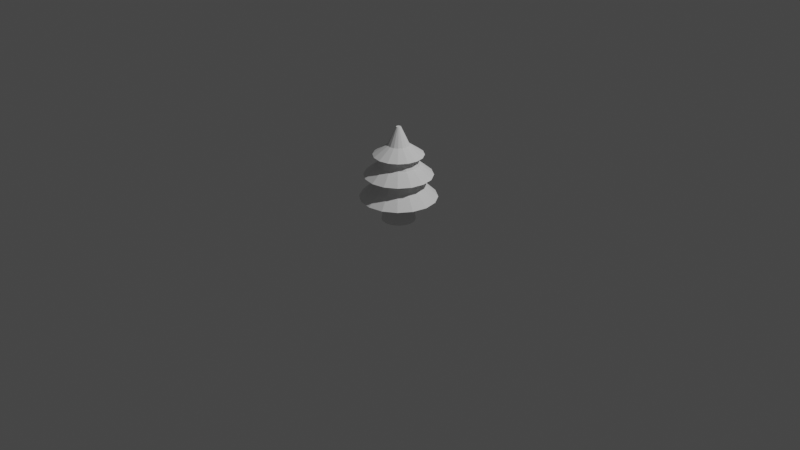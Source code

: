 # Source: tree.blend  (saved by Blender 3.4.6; exported with 4.5.12 LTS)
import bpy
from mathutils import Matrix  # noqa: F401  (used for matrix-valued properties, if any)

bpy.ops.wm.read_factory_settings(use_empty=True)
scene = bpy.context.scene
scene.name = 'Scene'

# ---- collections
col_collection = bpy.data.collections.new('Collection'); scene.collection.children.link(col_collection)

# ---- world
world_world = bpy.data.worlds.new('World'); scene.world = world_world
world_world.use_nodes = True; world_world.node_tree.nodes.clear()
_N = world_world.node_tree.nodes; _L = world_world.node_tree.links
n0 = _N.new('ShaderNodeOutputWorld'); n0.name = 'World Output'; n0.location = (300, 300)
n1 = _N.new('ShaderNodeBackground'); n1.name = 'Background'; n1.location = (10, 300)
n1.inputs[0].default_value = (0.05088, 0.05088, 0.05088, 1.0)
_L.new(n1.outputs[0], n0.inputs[0])
n0.is_active_output = True
world_world.color = (0.05088, 0.05088, 0.05088)
world_world.use_sun_shadow = False
world_world.sun_shadow_jitter_overblur = 0.0

# ---- cameras
cam_camera = bpy.data.cameras.new('Camera')
cam_camera.clip_end = 100.0
cam_camera.ortho_scale = 7.314

# ---- lights
light_light = bpy.data.lights.new('Light', 'POINT')
light_light.transmission_factor = 0.0
light_light.energy = 1000.0
light_light.shadow_soft_size = 0.1
light_light.shadow_maximum_resolution = 0.006
light_light.use_absolute_resolution = True

# ---- meshes
me_cylinder_001 = bpy.data.meshes.new('Cylinder.001')
me_cylinder_001.from_pydata([(-0.008154, 0.1749, 0.004019), (-0.008154, 0.1129, 0.3385), (0.05876, 0.1615, 0.004019), (0.03505, 0.1043, 0.3385), (0.1155, 0.1236, 0.004019), (0.07168, 0.07984, 0.3385), (0.1534, 0.06691, 0.004019), (0.09616, 0.04321, 0.3385), (0.1667, -2.292e-08, 0.004019), (0.1048, -2.317e-08, 0.3385), (0.1534, -0.06691, 0.004019), (0.09616, -0.04321, 0.3385), (0.1155, -0.1236, 0.004019), (0.07168, -0.07984, 0.3385), (0.05876, -0.1615, 0.004019), (0.03505, -0.1043, 0.3385), (-0.008154, -0.1749, 0.004019), (-0.008154, -0.1129, 0.3385), (-0.07507, -0.1615, 0.004019), (-0.05136, -0.1043, 0.3385), (-0.1318, -0.1236, 0.004019), (-0.08799, -0.07984, 0.3385), (-0.1697, -0.06691, 0.004019), (-0.1125, -0.04321, 0.3385), (-0.183, -2.292e-08, 0.004019), (-0.1211, -2.317e-08, 0.3385), (-0.1697, 0.06691, 0.004019), (-0.1125, 0.04321, 0.3385), (-0.1318, 0.1236, 0.004019), (-0.08799, 0.07984, 0.3385), (-0.07507, 0.1615, 0.004019), (-0.05136, 0.1043, 0.3385), (0.144, 0.3674, 0.2533), (-0.008154, 0.3977, 0.2533), (0.2731, 0.2812, 0.2533), (0.3593, 0.1522, 0.2533), (0.3896, -2.016e-08, 0.2533), (0.3593, -0.1522, 0.2533), (0.2731, -0.2812, 0.2533), (0.144, -0.3674, 0.2533), (-0.008154, -0.3977, 0.2533), (-0.1604, -0.3674, 0.2533), (-0.2894, -0.2812, 0.2533), (-0.3756, -0.1522, 0.2533), (-0.4059, -2.016e-08, 0.2533), (-0.3756, 0.1522, 0.2533), (-0.2894, 0.2812, 0.2533), (-0.1604, 0.3674, 0.2533), (0.04361, 0.125, 0.5931), (-0.008154, 0.1353, 0.5931), (0.0875, 0.09566, 0.5931), (0.1168, 0.05177, 0.5931), (0.1271, -2.102e-08, 0.5931), (0.1168, -0.05177, 0.5931), (0.0875, -0.09566, 0.5931), (0.04361, -0.125, 0.5931), (-0.008154, -0.1353, 0.5931), (-0.05992, -0.125, 0.5931), (-0.1038, -0.09566, 0.5931), (-0.1331, -0.05177, 0.5931), (-0.1434, -2.102e-08, 0.5931), (-0.1331, 0.05177, 0.5931), (-0.1038, 0.09566, 0.5931), (-0.05992, 0.125, 0.5931), (0.1268, 0.3258, 0.4914), (-0.008154, 0.3527, 0.4914), (0.2412, 0.2494, 0.4914), (0.3177, 0.135, 0.4914), (0.3445, -2.006e-08, 0.4914), (0.3177, -0.135, 0.4914), (0.2412, -0.2494, 0.4914), (0.1268, -0.3258, 0.4914), (-0.008154, -0.3527, 0.4914), (-0.1431, -0.3258, 0.4914), (-0.2575, -0.2494, 0.4914), (-0.334, -0.135, 0.4914), (-0.3608, -2.006e-08, 0.4914), (-0.334, 0.135, 0.4914), (-0.2575, 0.2494, 0.4914), (-0.1431, 0.3258, 0.4914), (0.04427, 0.1266, 0.767), (-0.008154, 0.137, 0.767), (0.08871, 0.09686, 0.767), (0.1184, 0.05242, 0.767), (0.1288, -2.219e-08, 0.767), (0.1184, -0.05242, 0.767), (0.08871, -0.09686, 0.767), (0.04427, -0.1266, 0.767), (-0.008154, -0.137, 0.767), (-0.06058, -0.1266, 0.767), (-0.105, -0.09686, 0.767), (-0.1347, -0.05242, 0.767), (-0.1451, -2.219e-08, 0.767), (-0.1347, 0.05242, 0.767), (-0.105, 0.09686, 0.767), (-0.06058, 0.1266, 0.767), (0.09101, 0.2394, 0.7059), (-0.008154, 0.2591, 0.7059), (0.1751, 0.1832, 0.7059), (0.2312, 0.09916, 0.7059), (0.251, -2.168e-08, 0.7059), (0.2312, -0.09916, 0.7059), (0.1751, -0.1832, 0.7059), (0.09101, -0.2394, 0.7059), (-0.008154, -0.2591, 0.7059), (-0.1073, -0.2394, 0.7059), (-0.1914, -0.1832, 0.7059), (-0.2476, -0.09916, 0.7059), (-0.2673, -2.168e-08, 0.7059), (-0.2476, 0.09916, 0.7059), (-0.1914, 0.1832, 0.7059), (-0.1073, 0.2394, 0.7059), (0.001121, 0.02239, 0.9979), (-0.008154, 0.02424, 0.9979), (0.008984, 0.01714, 0.9979), (0.01424, 0.009275, 0.9979), (0.01608, -2.287e-08, 0.9979), (0.01424, -0.009275, 0.9979), (0.008984, -0.01714, 0.9979), (0.001121, -0.02239, 0.9979), (-0.008154, -0.02424, 0.9979), (-0.01743, -0.02239, 0.9979), (-0.02529, -0.01714, 0.9979), (-0.03055, -0.009275, 0.9979), (-0.03239, -2.287e-08, 0.9979), (-0.03055, 0.009275, 0.9979), (-0.02529, 0.01714, 0.9979), (-0.01743, 0.02239, 0.9979), (0.1787, 0.1869, 0.3809), (0.236, 0.1012, 0.3809), (-0.1951, -0.1869, 0.3809), (-0.2524, -0.1012, 0.3809), (0.2562, -2.078e-08, 0.3809), (-0.2725, -2.078e-08, 0.3809), (0.236, -0.1012, 0.3809), (-0.2524, 0.1012, 0.3809), (0.1787, -0.1869, 0.3809), (-0.1951, 0.1869, 0.3809), (0.093, -0.2442, 0.3809), (-0.1093, 0.2442, 0.3809), (-0.008154, -0.2643, 0.3809), (-0.008154, 0.2643, 0.3809), (0.093, 0.2442, 0.3809), (-0.1093, -0.2442, 0.3809), (-0.2246, -2.119e-08, 0.6063), (-0.2081, 0.08282, 0.6063), (0.1918, -0.08282, 0.6063), (0.1449, -0.153, 0.6063), (-0.1612, 0.153, 0.6063), (0.07467, -0.1999, 0.6063), (-0.09097, 0.1999, 0.6063), (-0.008154, -0.2164, 0.6063), (-0.008154, 0.2164, 0.6063), (0.07467, 0.1999, 0.6063), (-0.09097, -0.1999, 0.6063), (0.1449, 0.153, 0.6063), (-0.1612, -0.153, 0.6063), (0.1918, 0.08282, 0.6063), (-0.2081, -0.08282, 0.6063), (0.2083, -2.119e-08, 0.6063), (0.03465, -0.1033, 0.8092), (-0.008154, -0.1119, 0.8092), (-0.008154, 0.1119, 0.8092), (0.03465, 0.1033, 0.8092), (-0.05096, 0.1033, 0.8092), (-0.05096, -0.1033, 0.8092), (0.07094, 0.0791, 0.8092), (-0.08725, -0.0791, 0.8092), (0.09519, 0.04281, 0.8092), (-0.1115, -0.04281, 0.8092), (0.1037, -2.221e-08, 0.8092), (-0.12, -2.221e-08, 0.8092), (0.09519, -0.04281, 0.8092), (-0.1115, 0.04281, 0.8092), (0.07094, -0.0791, 0.8092), (-0.08725, 0.0791, 0.8092)], [], [(0, 1, 3, 2), (2, 3, 5, 4), (4, 5, 7, 6), (6, 7, 9, 8), (8, 9, 11, 10), (10, 11, 13, 12), (12, 13, 15, 14), (14, 15, 17, 16), (16, 17, 19, 18), (18, 19, 21, 20), (20, 21, 23, 22), (22, 23, 25, 24), (24, 25, 27, 26), (26, 27, 29, 28), (25, 23, 43, 44), (28, 29, 31, 30), (30, 31, 1, 0), (0, 2, 4, 6, 8, 10, 12, 14, 16, 18, 20, 22, 24, 26, 28, 30), (129, 128, 50, 51), (11, 9, 36, 37), (21, 19, 41, 42), (31, 29, 46, 47), (7, 5, 34, 35), (17, 15, 39, 40), (3, 1, 33, 32), (27, 25, 44, 45), (13, 11, 37, 38), (23, 21, 42, 43), (1, 31, 47, 33), (9, 7, 35, 36), (19, 17, 40, 41), (29, 27, 45, 46), (5, 3, 32, 34), (15, 13, 38, 39), (56, 55, 71, 72), (131, 130, 58, 59), (132, 129, 51, 52), (133, 131, 59, 60), (134, 132, 52, 53), (135, 133, 60, 61), (136, 134, 53, 54), (137, 135, 61, 62), (138, 136, 54, 55), (139, 137, 62, 63), (140, 138, 55, 56), (142, 141, 49, 48), (141, 139, 63, 49), (143, 140, 56, 57), (128, 142, 48, 50), (130, 143, 57, 58), (145, 144, 92, 93), (48, 49, 65, 64), (49, 63, 79, 65), (57, 56, 72, 73), (50, 48, 64, 66), (58, 57, 73, 74), (51, 50, 66, 67), (59, 58, 74, 75), (52, 51, 67, 68), (60, 59, 75, 76), (53, 52, 68, 69), (61, 60, 76, 77), (54, 53, 69, 70), (62, 61, 77, 78), (55, 54, 70, 71), (63, 62, 78, 79), (83, 82, 98, 99), (147, 146, 85, 86), (148, 145, 93, 94), (149, 147, 86, 87), (150, 148, 94, 95), (151, 149, 87, 88), (153, 152, 81, 80), (152, 150, 95, 81), (154, 151, 88, 89), (155, 153, 80, 82), (156, 154, 89, 90), (157, 155, 82, 83), (158, 156, 90, 91), (159, 157, 83, 84), (144, 158, 91, 92), (146, 159, 84, 85), (161, 160, 119, 120), (91, 90, 106, 107), (84, 83, 99, 100), (92, 91, 107, 108), (85, 84, 100, 101), (93, 92, 108, 109), (86, 85, 101, 102), (94, 93, 109, 110), (87, 86, 102, 103), (95, 94, 110, 111), (88, 87, 103, 104), (80, 81, 97, 96), (81, 95, 111, 97), (89, 88, 104, 105), (82, 80, 96, 98), (90, 89, 105, 106), (112, 113, 127, 126, 125, 124, 123, 122, 121, 120, 119, 118, 117, 116, 115, 114), (163, 162, 113, 112), (162, 164, 127, 113), (165, 161, 120, 121), (166, 163, 112, 114), (167, 165, 121, 122), (168, 166, 114, 115), (169, 167, 122, 123), (170, 168, 115, 116), (171, 169, 123, 124), (172, 170, 116, 117), (173, 171, 124, 125), (174, 172, 117, 118), (175, 173, 125, 126), (160, 174, 118, 119), (164, 175, 126, 127), (42, 41, 143, 130), (34, 32, 142, 128), (41, 40, 140, 143), (33, 47, 139, 141), (32, 33, 141, 142), (40, 39, 138, 140), (47, 46, 137, 139), (39, 38, 136, 138), (46, 45, 135, 137), (38, 37, 134, 136), (45, 44, 133, 135), (37, 36, 132, 134), (44, 43, 131, 133), (36, 35, 129, 132), (43, 42, 130, 131), (35, 34, 128, 129), (69, 68, 159, 146), (76, 75, 158, 144), (68, 67, 157, 159), (75, 74, 156, 158), (67, 66, 155, 157), (74, 73, 154, 156), (66, 64, 153, 155), (73, 72, 151, 154), (65, 79, 150, 152), (64, 65, 152, 153), (72, 71, 149, 151), (79, 78, 148, 150), (71, 70, 147, 149), (78, 77, 145, 148), (70, 69, 146, 147), (77, 76, 144, 145), (111, 110, 175, 164), (103, 102, 174, 160), (110, 109, 173, 175), (102, 101, 172, 174), (109, 108, 171, 173), (101, 100, 170, 172), (108, 107, 169, 171), (100, 99, 168, 170), (107, 106, 167, 169), (99, 98, 166, 168), (106, 105, 165, 167), (98, 96, 163, 166), (105, 104, 161, 165), (97, 111, 164, 162), (96, 97, 162, 163), (104, 103, 160, 161)])
_uv = me_cylinder_001.uv_layers.new(name='UVMap')
_uv.uv.foreach_set('vector', [1.0, 0.5, 1.0, 1.0, 0.9375, 1.0, 0.9375, 0.5, 0.9375, 0.5, 0.9375, 1.0, 0.875, 1.0, 0.875, 0.5, 0.875, 0.5, 0.875, 1.0, 0.8125, 1.0, 0.8125, 0.5, 0.8125, 0.5, 0.8125, 1.0, 0.75, 1.0, 0.75, 0.5, 0.75, 0.5, 0.75, 1.0, 0.6875, 1.0, 0.6875, 0.5, 0.6875, 0.5, 0.6875, 1.0, 0.625, 1.0, 0.625, 0.5, 0.625, 0.5, 0.625, 1.0, 0.5625, 1.0, 0.5625, 0.5, 0.5625, 0.5, 0.5625, 1.0, 0.5, 1.0, 0.5, 0.5, 0.5, 0.5, 0.5, 1.0, 0.4375, 1.0, 0.4375, 0.5, 0.4375, 0.5, 0.4375, 1.0, 0.375, 1.0, 0.375, 0.5, 0.375, 0.5, 0.375, 1.0, 0.3125, 1.0, 0.3125, 0.5, 0.3125, 0.5, 0.3125, 1.0, 0.25, 1.0, 0.25, 0.5, 0.25, 0.5, 0.25, 1.0, 0.1875, 1.0, 0.1875, 0.5, 0.1875, 0.5, 0.1875, 1.0, 0.125, 1.0, 0.125, 0.5, 0.25, 1.0, 0.3125, 1.0, 0.3125, 1.0, 0.25, 1.0, 0.125, 0.5, 0.125, 1.0, 0.0625, 1.0, 0.0625, 0.5, 0.0625, 0.5, 0.0625, 1.0, 0.0, 1.0, 0.0, 0.5, 0.75, 0.49, 0.8418, 0.4717, 0.9197, 0.4197, 0.9717, 0.3418, 0.99, 0.25, 0.9717, 0.1582, 0.9197, 0.08029, 0.8418, 0.02827, 0.75, 0.01, 0.6582, 0.02827, 0.5803, 0.08029, 0.5283, 0.1582, 0.51, 0.25, 0.5283, 0.3418, 0.5803, 0.4197, 0.6582, 0.4717, 0.8125, 1.0, 0.875, 1.0, 0.875, 1.0, 0.8125, 1.0, 0.6875, 1.0, 0.75, 1.0, 0.75, 1.0, 0.6875, 1.0, 0.375, 1.0, 0.4375, 1.0, 0.4375, 1.0, 0.375, 1.0, 0.0625, 1.0, 0.125, 1.0, 0.125, 1.0, 0.0625, 1.0, 0.8125, 1.0, 0.875, 1.0, 0.875, 1.0, 0.8125, 1.0, 0.5, 1.0, 0.5625, 1.0, 0.5625, 1.0, 0.5, 1.0, 0.9375, 1.0, 1.0, 1.0, 1.0, 1.0, 0.9375, 1.0, 0.1875, 1.0, 0.25, 1.0, 0.25, 1.0, 0.1875, 1.0, 0.625, 1.0, 0.6875, 1.0, 0.6875, 1.0, 0.625, 1.0, 0.3125, 1.0, 0.375, 1.0, 0.375, 1.0, 0.3125, 1.0, 0.0, 1.0, 0.0625, 1.0, 0.0625, 1.0, 0.0, 1.0, 0.75, 1.0, 0.8125, 1.0, 0.8125, 1.0, 0.75, 1.0, 0.4375, 1.0, 0.5, 1.0, 0.5, 1.0, 0.4375, 1.0, 0.125, 1.0, 0.1875, 1.0, 0.1875, 1.0, 0.125, 1.0, 0.875, 1.0, 0.9375, 1.0, 0.9375, 1.0, 0.875, 1.0, 0.5625, 1.0, 0.625, 1.0, 0.625, 1.0, 0.5625, 1.0, 0.5, 1.0, 0.5625, 1.0, 0.5625, 1.0, 0.5, 1.0, 0.3125, 1.0, 0.375, 1.0, 0.375, 1.0, 0.3125, 1.0, 0.75, 1.0, 0.8125, 1.0, 0.8125, 1.0, 0.75, 1.0, 0.25, 1.0, 0.3125, 1.0, 0.3125, 1.0, 0.25, 1.0, 0.6875, 1.0, 0.75, 1.0, 0.75, 1.0, 0.6875, 1.0, 0.1875, 1.0, 0.25, 1.0, 0.25, 1.0, 0.1875, 1.0, 0.625, 1.0, 0.6875, 1.0, 0.6875, 1.0, 0.625, 1.0, 0.125, 1.0, 0.1875, 1.0, 0.1875, 1.0, 0.125, 1.0, 0.5625, 1.0, 0.625, 1.0, 0.625, 1.0, 0.5625, 1.0, 0.0625, 1.0, 0.125, 1.0, 0.125, 1.0, 0.0625, 1.0, 0.5, 1.0, 0.5625, 1.0, 0.5625, 1.0, 0.5, 1.0, 0.9375, 1.0, 1.0, 1.0, 1.0, 1.0, 0.9375, 1.0, 0.0, 1.0, 0.0625, 1.0, 0.0625, 1.0, 0.0, 1.0, 0.4375, 1.0, 0.5, 1.0, 0.5, 1.0, 0.4375, 1.0, 0.875, 1.0, 0.9375, 1.0, 0.9375, 1.0, 0.875, 1.0, 0.375, 1.0, 0.4375, 1.0, 0.4375, 1.0, 0.375, 1.0, 0.1875, 1.0, 0.25, 1.0, 0.25, 1.0, 0.1875, 1.0, 0.9375, 1.0, 1.0, 1.0, 1.0, 1.0, 0.9375, 1.0, 0.0, 1.0, 0.0625, 1.0, 0.0625, 1.0, 0.0, 1.0, 0.4375, 1.0, 0.5, 1.0, 0.5, 1.0, 0.4375, 1.0, 0.875, 1.0, 0.9375, 1.0, 0.9375, 1.0, 0.875, 1.0, 0.375, 1.0, 0.4375, 1.0, 0.4375, 1.0, 0.375, 1.0, 0.8125, 1.0, 0.875, 1.0, 0.875, 1.0, 0.8125, 1.0, 0.3125, 1.0, 0.375, 1.0, 0.375, 1.0, 0.3125, 1.0, 0.75, 1.0, 0.8125, 1.0, 0.8125, 1.0, 0.75, 1.0, 0.25, 1.0, 0.3125, 1.0, 0.3125, 1.0, 0.25, 1.0, 0.6875, 1.0, 0.75, 1.0, 0.75, 1.0, 0.6875, 1.0, 0.1875, 1.0, 0.25, 1.0, 0.25, 1.0, 0.1875, 1.0, 0.625, 1.0, 0.6875, 1.0, 0.6875, 1.0, 0.625, 1.0, 0.125, 1.0, 0.1875, 1.0, 0.1875, 1.0, 0.125, 1.0, 0.5625, 1.0, 0.625, 1.0, 0.625, 1.0, 0.5625, 1.0, 0.0625, 1.0, 0.125, 1.0, 0.125, 1.0, 0.0625, 1.0, 0.8125, 1.0, 0.875, 1.0, 0.875, 1.0, 0.8125, 1.0, 0.625, 1.0, 0.6875, 1.0, 0.6875, 1.0, 0.625, 1.0, 0.125, 1.0, 0.1875, 1.0, 0.1875, 1.0, 0.125, 1.0, 0.5625, 1.0, 0.625, 1.0, 0.625, 1.0, 0.5625, 1.0, 0.0625, 1.0, 0.125, 1.0, 0.125, 1.0, 0.0625, 1.0, 0.5, 1.0, 0.5625, 1.0, 0.5625, 1.0, 0.5, 1.0, 0.9375, 1.0, 1.0, 1.0, 1.0, 1.0, 0.9375, 1.0, 0.0, 1.0, 0.0625, 1.0, 0.0625, 1.0, 0.0, 1.0, 0.4375, 1.0, 0.5, 1.0, 0.5, 1.0, 0.4375, 1.0, 0.875, 1.0, 0.9375, 1.0, 0.9375, 1.0, 0.875, 1.0, 0.375, 1.0, 0.4375, 1.0, 0.4375, 1.0, 0.375, 1.0, 0.8125, 1.0, 0.875, 1.0, 0.875, 1.0, 0.8125, 1.0, 0.3125, 1.0, 0.375, 1.0, 0.375, 1.0, 0.3125, 1.0, 0.75, 1.0, 0.8125, 1.0, 0.8125, 1.0, 0.75, 1.0, 0.25, 1.0, 0.3125, 1.0, 0.3125, 1.0, 0.25, 1.0, 0.6875, 1.0, 0.75, 1.0, 0.75, 1.0, 0.6875, 1.0, 0.5, 1.0, 0.5625, 1.0, 0.5625, 1.0, 0.5, 1.0, 0.3125, 1.0, 0.375, 1.0, 0.375, 1.0, 0.3125, 1.0, 0.75, 1.0, 0.8125, 1.0, 0.8125, 1.0, 0.75, 1.0, 0.25, 1.0, 0.3125, 1.0, 0.3125, 1.0, 0.25, 1.0, 0.6875, 1.0, 0.75, 1.0, 0.75, 1.0, 0.6875, 1.0, 0.1875, 1.0, 0.25, 1.0, 0.25, 1.0, 0.1875, 1.0, 0.625, 1.0, 0.6875, 1.0, 0.6875, 1.0, 0.625, 1.0, 0.125, 1.0, 0.1875, 1.0, 0.1875, 1.0, 0.125, 1.0, 0.5625, 1.0, 0.625, 1.0, 0.625, 1.0, 0.5625, 1.0, 0.0625, 1.0, 0.125, 1.0, 0.125, 1.0, 0.0625, 1.0, 0.5, 1.0, 0.5625, 1.0, 0.5625, 1.0, 0.5, 1.0, 0.9375, 1.0, 1.0, 1.0, 1.0, 1.0, 0.9375, 1.0, 0.0, 1.0, 0.0625, 1.0, 0.0625, 1.0, 0.0, 1.0, 0.4375, 1.0, 0.5, 1.0, 0.5, 1.0, 0.4375, 1.0, 0.875, 1.0, 0.9375, 1.0, 0.9375, 1.0, 0.875, 1.0, 0.375, 1.0, 0.4375, 1.0, 0.4375, 1.0, 0.375, 1.0, 0.3418, 0.4717, 0.25, 0.49, 0.1582, 0.4717, 0.08029, 0.4197, 0.02827, 0.3418, 0.01, 0.25, 0.02827, 0.1582, 0.08029, 0.08029, 0.1582, 0.02827, 0.25, 0.01, 0.3418, 0.02827, 0.4197, 0.08029, 0.4717, 0.1582, 0.49, 0.25, 0.4717, 0.3418, 0.4197, 0.4197, 0.9375, 1.0, 1.0, 1.0, 1.0, 1.0, 0.9375, 1.0, 0.0, 1.0, 0.0625, 1.0, 0.0625, 1.0, 0.0, 1.0, 0.4375, 1.0, 0.5, 1.0, 0.5, 1.0, 0.4375, 1.0, 0.875, 1.0, 0.9375, 1.0, 0.9375, 1.0, 0.875, 1.0, 0.375, 1.0, 0.4375, 1.0, 0.4375, 1.0, 0.375, 1.0, 0.8125, 1.0, 0.875, 1.0, 0.875, 1.0, 0.8125, 1.0, 0.3125, 1.0, 0.375, 1.0, 0.375, 1.0, 0.3125, 1.0, 0.75, 1.0, 0.8125, 1.0, 0.8125, 1.0, 0.75, 1.0, 0.25, 1.0, 0.3125, 1.0, 0.3125, 1.0, 0.25, 1.0, 0.6875, 1.0, 0.75, 1.0, 0.75, 1.0, 0.6875, 1.0, 0.1875, 1.0, 0.25, 1.0, 0.25, 1.0, 0.1875, 1.0, 0.625, 1.0, 0.6875, 1.0, 0.6875, 1.0, 0.625, 1.0, 0.125, 1.0, 0.1875, 1.0, 0.1875, 1.0, 0.125, 1.0, 0.5625, 1.0, 0.625, 1.0, 0.625, 1.0, 0.5625, 1.0, 0.0625, 1.0, 0.125, 1.0, 0.125, 1.0, 0.0625, 1.0, 0.375, 1.0, 0.4375, 1.0, 0.4375, 1.0, 0.375, 1.0, 0.875, 1.0, 0.9375, 1.0, 0.9375, 1.0, 0.875, 1.0, 0.4375, 1.0, 0.5, 1.0, 0.5, 1.0, 0.4375, 1.0, 0.0, 1.0, 0.0625, 1.0, 0.0625, 1.0, 0.0, 1.0, 0.9375, 1.0, 1.0, 1.0, 1.0, 1.0, 0.9375, 1.0, 0.5, 1.0, 0.5625, 1.0, 0.5625, 1.0, 0.5, 1.0, 0.0625, 1.0, 0.125, 1.0, 0.125, 1.0, 0.0625, 1.0, 0.5625, 1.0, 0.625, 1.0, 0.625, 1.0, 0.5625, 1.0, 0.125, 1.0, 0.1875, 1.0, 0.1875, 1.0, 0.125, 1.0, 0.625, 1.0, 0.6875, 1.0, 0.6875, 1.0, 0.625, 1.0, 0.1875, 1.0, 0.25, 1.0, 0.25, 1.0, 0.1875, 1.0, 0.6875, 1.0, 0.75, 1.0, 0.75, 1.0, 0.6875, 1.0, 0.25, 1.0, 0.3125, 1.0, 0.3125, 1.0, 0.25, 1.0, 0.75, 1.0, 0.8125, 1.0, 0.8125, 1.0, 0.75, 1.0, 0.3125, 1.0, 0.375, 1.0, 0.375, 1.0, 0.3125, 1.0, 0.8125, 1.0, 0.875, 1.0, 0.875, 1.0, 0.8125, 1.0, 0.6875, 1.0, 0.75, 1.0, 0.75, 1.0, 0.6875, 1.0, 0.25, 1.0, 0.3125, 1.0, 0.3125, 1.0, 0.25, 1.0, 0.75, 1.0, 0.8125, 1.0, 0.8125, 1.0, 0.75, 1.0, 0.3125, 1.0, 0.375, 1.0, 0.375, 1.0, 0.3125, 1.0, 0.8125, 1.0, 0.875, 1.0, 0.875, 1.0, 0.8125, 1.0, 0.375, 1.0, 0.4375, 1.0, 0.4375, 1.0, 0.375, 1.0, 0.875, 1.0, 0.9375, 1.0, 0.9375, 1.0, 0.875, 1.0, 0.4375, 1.0, 0.5, 1.0, 0.5, 1.0, 0.4375, 1.0, 0.0, 1.0, 0.0625, 1.0, 0.0625, 1.0, 0.0, 1.0, 0.9375, 1.0, 1.0, 1.0, 1.0, 1.0, 0.9375, 1.0, 0.5, 1.0, 0.5625, 1.0, 0.5625, 1.0, 0.5, 1.0, 0.0625, 1.0, 0.125, 1.0, 0.125, 1.0, 0.0625, 1.0, 0.5625, 1.0, 0.625, 1.0, 0.625, 1.0, 0.5625, 1.0, 0.125, 1.0, 0.1875, 1.0, 0.1875, 1.0, 0.125, 1.0, 0.625, 1.0, 0.6875, 1.0, 0.6875, 1.0, 0.625, 1.0, 0.1875, 1.0, 0.25, 1.0, 0.25, 1.0, 0.1875, 1.0, 0.0625, 1.0, 0.125, 1.0, 0.125, 1.0, 0.0625, 1.0, 0.5625, 1.0, 0.625, 1.0, 0.625, 1.0, 0.5625, 1.0, 0.125, 1.0, 0.1875, 1.0, 0.1875, 1.0, 0.125, 1.0, 0.625, 1.0, 0.6875, 1.0, 0.6875, 1.0, 0.625, 1.0, 0.1875, 1.0, 0.25, 1.0, 0.25, 1.0, 0.1875, 1.0, 0.6875, 1.0, 0.75, 1.0, 0.75, 1.0, 0.6875, 1.0, 0.25, 1.0, 0.3125, 1.0, 0.3125, 1.0, 0.25, 1.0, 0.75, 1.0, 0.8125, 1.0, 0.8125, 1.0, 0.75, 1.0, 0.3125, 1.0, 0.375, 1.0, 0.375, 1.0, 0.3125, 1.0, 0.8125, 1.0, 0.875, 1.0, 0.875, 1.0, 0.8125, 1.0, 0.375, 1.0, 0.4375, 1.0, 0.4375, 1.0, 0.375, 1.0, 0.875, 1.0, 0.9375, 1.0, 0.9375, 1.0, 0.875, 1.0, 0.4375, 1.0, 0.5, 1.0, 0.5, 1.0, 0.4375, 1.0, 0.0, 1.0, 0.0625, 1.0, 0.0625, 1.0, 0.0, 1.0, 0.9375, 1.0, 1.0, 1.0, 1.0, 1.0, 0.9375, 1.0, 0.5, 1.0, 0.5625, 1.0, 0.5625, 1.0, 0.5, 1.0])
me_cylinder_001.update()

# ---- objects
ob_light = bpy.data.objects.new('Light', light_light)
ob_camera = bpy.data.objects.new('Camera', cam_camera)
ob_cylinder = bpy.data.objects.new('Cylinder', me_cylinder_001)

# ---- transforms, parenting, visibility, modifiers, constraints
ob_light.location = (4.076, 1.005, 5.904)
ob_light.rotation_euler = (0.6503, 0.05522, 1.866)
ob_light.lock_rotations_4d = False
ob_light.empty_display_type = 'ARROWS'
ob_light.color = (0.0, 0.0, 0.0, 0.0)
ob_light.lineart.crease_threshold = 0.0
ob_camera.location = (7.359, -6.926, 4.958)
ob_camera.rotation_euler = (1.109, 0.0, 0.8149)
ob_camera.lock_rotations_4d = False
ob_camera.empty_display_type = 'ARROWS'
ob_camera.color = (0.0, 0.0, 0.0, 0.0)
ob_camera.display_type = 'WIRE'
ob_camera.lineart.crease_threshold = 0.0
ob_cylinder.location = (0.0, 0.0, 0.0)

# ---- collection membership
col_collection.objects.link(ob_light)
col_collection.objects.link(ob_camera)
col_collection.objects.link(ob_cylinder)

# ---- scene / render settings (as saved in the file)
scene.camera = ob_camera
scene.frame_start = 1; scene.frame_end = 250; scene.frame_set(1)
scene.render.engine = 'BLENDER_EEVEE_NEXT'
scene.cycles.sampling_pattern = 'TABULATED_SOBOL'
scene.cycles.use_light_tree = False
scene.view_settings.view_transform = 'Filmic'
bpy.context.view_layer.update()
